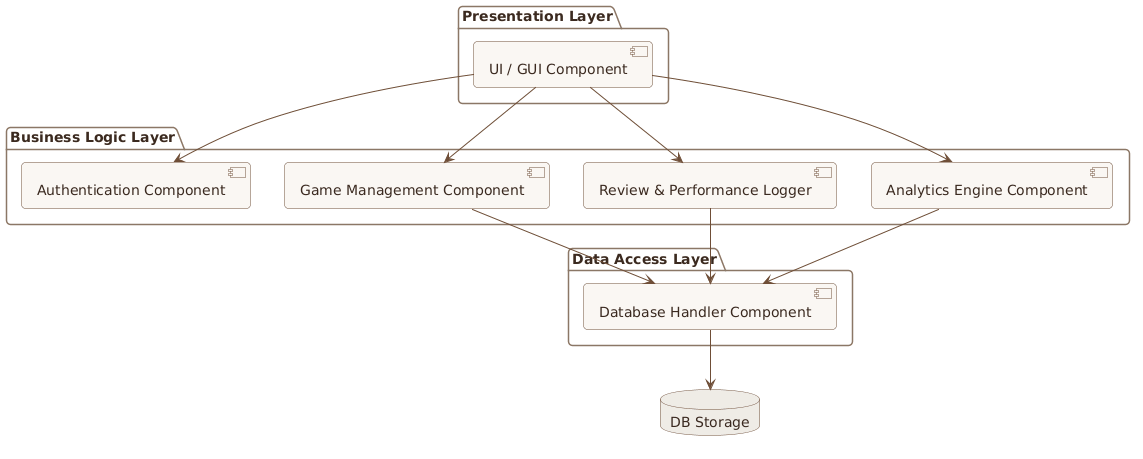

The diagram above was rendered by PlantUML. Its source (embedded in the PNG):
@startuml
skinparam backgroundColor #FFFFFF
skinparam roundCorner 8
skinparam shadowing false
skinparam defaultFontName "Segoe UI"
skinparam componentStyle uml2
skinparam component {
    BackgroundColor #FAF7F3
    BorderColor #6F4E37
    FontColor #3B2A20
    ArrowColor #6F4E37
}
skinparam package {
    BackgroundColor #FFFFFF
    BorderColor #8B7766
    FontColor #3B2A20
}
skinparam database {
    BackgroundColor #EFECE6
    BorderColor #6F4E37
    FontColor #3B2A20
}

package "Presentation Layer" {
    [UI / GUI Component] as UI
}

package "Business Logic Layer" {
    [Authentication Component] as Auth
    [Game Management Component] as GameMgmt
    [Review & Performance Logger] as Logger
    [Analytics Engine Component] as Engine
}

package "Data Access Layer" {
    [Database Handler Component] as DBHandler
}

database "DB Storage" as DB

UI --> Auth
UI --> GameMgmt
UI --> Logger
UI --> Engine

GameMgmt --> DBHandler
Logger --> DBHandler
Engine --> DBHandler

DBHandler --> DB
@enduml